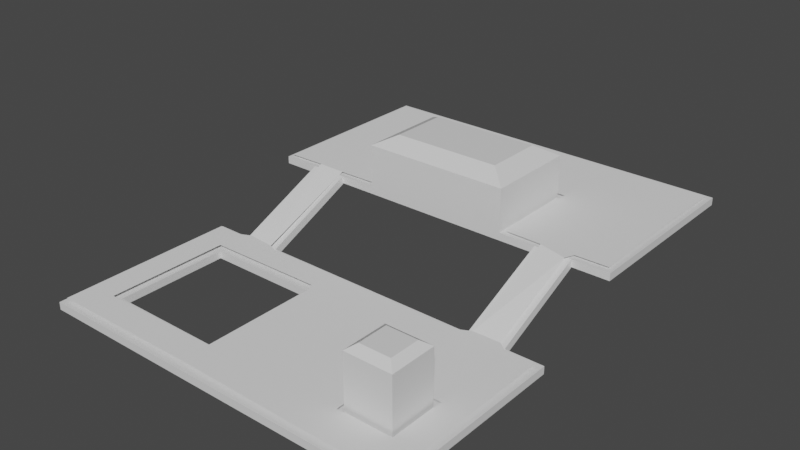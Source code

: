 # Source: MAP-05.blend  (saved by Blender 3.6.11; exported with 4.5.12 LTS)
import bpy
from mathutils import Matrix  # noqa: F401  (used for matrix-valued properties, if any)

bpy.ops.wm.read_factory_settings(use_empty=True)
scene = bpy.context.scene
scene.name = 'Scene'

# ---- collections
col_collection = bpy.data.collections.new('Collection'); scene.collection.children.link(col_collection)

# ---- materials (node trees are filled in below, after node groups)
mat_material = bpy.data.materials.new('Material')
mat_material.alpha_threshold = 0.0
mat_material.use_transparent_shadow = False
mat_material.roughness = 0.5
mat_material.line_color = (0.0, 0.0, 0.0, 1.0)
mat_material_001 = bpy.data.materials.new('Material.001')
mat_material_001.alpha_threshold = 0.0
mat_material_001.use_transparent_shadow = False
mat_material_001.roughness = 0.5
mat_material_001.line_color = (0.0, 0.0, 0.0, 1.0)
mat_material_002 = bpy.data.materials.new('Material.002')
mat_material_002.alpha_threshold = 0.0
mat_material_002.use_transparent_shadow = False
mat_material_002.roughness = 0.5
mat_material_002.line_color = (0.0, 0.0, 0.0, 1.0)
mat_material_003 = bpy.data.materials.new('Material.003')
mat_material_003.alpha_threshold = 0.0
mat_material_003.use_transparent_shadow = False
mat_material_003.roughness = 0.5
mat_material_003.line_color = (0.0, 0.0, 0.0, 1.0)
mat_material_004 = bpy.data.materials.new('Material.004')
mat_material_004.alpha_threshold = 0.0
mat_material_004.use_transparent_shadow = False
mat_material_004.roughness = 0.5
mat_material_004.line_color = (0.0, 0.0, 0.0, 1.0)

# ---- material node trees
mat_material.use_nodes = True; mat_material.node_tree.nodes.clear()
_N = mat_material.node_tree.nodes; _L = mat_material.node_tree.links
n0 = _N.new('ShaderNodeOutputMaterial'); n0.name = 'Material Output'; n0.location = (300, 300)
n1 = _N.new('ShaderNodeBsdfPrincipled'); n1.name = 'Principled BSDF'; n1.location = (10, 300)
n1.distribution = 'GGX'
n1.subsurface_method = 'RANDOM_WALK_SKIN'
n1.inputs[3].default_value = 1.45
n1.inputs[27].default_value = (0.0, 0.0, 0.0, 1.0)
n1.inputs[28].default_value = 1.0
_L.new(n1.outputs[0], n0.inputs[0])
n0.is_active_output = True
mat_material_001.use_nodes = True; mat_material_001.node_tree.nodes.clear()
_N = mat_material_001.node_tree.nodes; _L = mat_material_001.node_tree.links
n0 = _N.new('ShaderNodeOutputMaterial'); n0.name = 'Material Output'; n0.location = (300, 300)
n1 = _N.new('ShaderNodeBsdfPrincipled'); n1.name = 'Principled BSDF'; n1.location = (10, 300)
n1.distribution = 'GGX'
n1.subsurface_method = 'RANDOM_WALK_SKIN'
n1.inputs[3].default_value = 1.45
n1.inputs[27].default_value = (0.0, 0.0, 0.0, 1.0)
n1.inputs[28].default_value = 1.0
_L.new(n1.outputs[0], n0.inputs[0])
n0.is_active_output = True
mat_material_002.use_nodes = True; mat_material_002.node_tree.nodes.clear()
_N = mat_material_002.node_tree.nodes; _L = mat_material_002.node_tree.links
n0 = _N.new('ShaderNodeOutputMaterial'); n0.name = 'Material Output'; n0.location = (300, 300)
n1 = _N.new('ShaderNodeBsdfPrincipled'); n1.name = 'Principled BSDF'; n1.location = (10, 300)
n1.distribution = 'GGX'
n1.subsurface_method = 'RANDOM_WALK_SKIN'
n1.inputs[3].default_value = 1.45
n1.inputs[27].default_value = (0.0, 0.0, 0.0, 1.0)
n1.inputs[28].default_value = 1.0
_L.new(n1.outputs[0], n0.inputs[0])
n0.is_active_output = True
mat_material_003.use_nodes = True; mat_material_003.node_tree.nodes.clear()
_N = mat_material_003.node_tree.nodes; _L = mat_material_003.node_tree.links
n0 = _N.new('ShaderNodeOutputMaterial'); n0.name = 'Material Output'; n0.location = (300, 300)
n1 = _N.new('ShaderNodeBsdfPrincipled'); n1.name = 'Principled BSDF'; n1.location = (10, 300)
n1.distribution = 'GGX'
n1.subsurface_method = 'RANDOM_WALK_SKIN'
n1.inputs[3].default_value = 1.45
n1.inputs[27].default_value = (0.0, 0.0, 0.0, 1.0)
n1.inputs[28].default_value = 1.0
_L.new(n1.outputs[0], n0.inputs[0])
n0.is_active_output = True
mat_material_004.use_nodes = True; mat_material_004.node_tree.nodes.clear()
_N = mat_material_004.node_tree.nodes; _L = mat_material_004.node_tree.links
n0 = _N.new('ShaderNodeOutputMaterial'); n0.name = 'Material Output'; n0.location = (300, 300)
n1 = _N.new('ShaderNodeBsdfPrincipled'); n1.name = 'Principled BSDF'; n1.location = (10, 300)
n1.distribution = 'GGX'
n1.subsurface_method = 'RANDOM_WALK_SKIN'
n1.inputs[3].default_value = 1.45
n1.inputs[27].default_value = (0.0, 0.0, 0.0, 1.0)
n1.inputs[28].default_value = 1.0
_L.new(n1.outputs[0], n0.inputs[0])
n0.is_active_output = True

# ---- world
world_world = bpy.data.worlds.new('World'); scene.world = world_world
world_world.use_nodes = True; world_world.node_tree.nodes.clear()
_N = world_world.node_tree.nodes; _L = world_world.node_tree.links
n0 = _N.new('ShaderNodeOutputWorld'); n0.name = 'World Output'; n0.location = (300, 300)
n1 = _N.new('ShaderNodeBackground'); n1.name = 'Background'; n1.location = (10, 300)
n1.inputs[0].default_value = (0.05088, 0.05088, 0.05088, 1.0)
_L.new(n1.outputs[0], n0.inputs[0])
n0.is_active_output = True
world_world.color = (0.05088, 0.05088, 0.05088)
world_world.use_sun_shadow = False
world_world.sun_shadow_jitter_overblur = 0.0

# ---- meshes
me_cube = bpy.data.meshes.new('Cube')
me_cube.from_pydata([(1.0, 1.0, 1.0), (1.0, 1.0, -1.0), (1.0, -1.0, 1.0), (1.0, -1.0, -1.0), (-1.0, 1.0, 1.0), (-1.0, 1.0, -1.0), (-1.0, -1.0, 1.0), (-1.0, -1.0, -1.0), (-0.2024, 1.0, -1.0), (-0.2024, -1.0, 1.0), (-0.2024, -1.0, -1.0), (-0.2024, 1.0, 1.0), (-1.0, 0.5882, -1.0), (1.0, 0.5882, 1.0), (-1.0, 0.5882, 1.0), (1.0, 0.5882, -1.0), (-0.2024, 0.5882, -1.0), (-0.8033, 0.5882, -1.001), (-1.0, -0.6149, -1.0), (1.0, -0.6149, 1.0), (-0.2024, -0.6149, -1.0), (-1.0, -0.6149, 1.0), (1.0, -0.6149, -1.0), (-0.8033, 1.0, -1.0), (-0.8033, -1.0, 1.0), (-0.8033, -1.0, -1.0), (-0.8033, 1.0, 1.0), (-0.8033, 0.5882, -1.0), (-0.8033, 0.5882, 1.0), (-0.8033, -0.6149, -1.0), (-0.8033, -0.6149, 1.0), (-0.2024, 0.5882, 1.0), (-0.2024, -0.6149, 1.0), (-0.2024, 0.5882, -0.9564), (-0.2024, -0.6149, -0.9564), (-0.2024, 0.5882, -1.001), (-0.8033, 0.5882, -0.996), (-0.8033, -0.6149, -0.996), (-0.2024, -0.6149, -0.9895), (-0.8033, -0.6149, -0.9895)], [], [(30, 21, 6, 24), (25, 24, 6, 7), (12, 14, 4, 5), (20, 22, 3, 10), (22, 19, 2, 3), (8, 11, 0, 1), (23, 26, 11, 8), (29, 20, 10, 25), (3, 2, 9, 10), (19, 32, 9, 2), (0, 11, 31, 13), (23, 8, 16, 27), (1, 0, 13, 15), (8, 1, 15, 16), (18, 21, 14, 12), (26, 4, 14, 28), (7, 6, 21, 18), (13, 31, 32, 19), (15, 13, 19, 22), (16, 15, 22, 20), (28, 14, 21, 30), (32, 31, 33, 34), (12, 27, 29, 18), (11, 26, 28, 31), (5, 23, 27, 12), (18, 29, 25, 7), (5, 4, 26, 23), (10, 9, 24, 25), (32, 30, 24, 9), (31, 28, 17, 35), (28, 30, 37, 36), (30, 32, 38, 39)])
_uv = me_cube.uv_layers.new(name='UVMap')
_uv.uv.foreach_set('vector', [0.8504, 0.7019, 0.875, 0.7019, 0.875, 0.75, 0.8504, 0.75, 0.375, 0.9754, 0.625, 0.9754, 0.625, 1.0, 0.375, 1.0, 0.375, 0.1985, 0.625, 0.1985, 0.625, 0.25, 0.375, 0.25, 0.2247, 0.7019, 0.375, 0.7019, 0.375, 0.75, 0.2247, 0.75, 0.375, 0.7019, 0.625, 0.7019, 0.625, 0.75, 0.375, 0.75, 0.375, 0.3497, 0.625, 0.3497, 0.625, 0.5, 0.375, 0.5, 0.375, 0.2746, 0.625, 0.2746, 0.625, 0.3497, 0.375, 0.3497, 0.1496, 0.7019, 0.2247, 0.7019, 0.2247, 0.75, 0.1496, 0.75, 0.375, 0.75, 0.625, 0.75, 0.625, 0.9003, 0.375, 0.9003, 0.625, 0.7019, 0.7753, 0.7019, 0.7753, 0.75, 0.625, 0.75, 0.625, 0.5, 0.7753, 0.5, 0.7753, 0.5515, 0.625, 0.5515, 0.1496, 0.5, 0.2247, 0.5, 0.2247, 0.5515, 0.1496, 0.5515, 0.375, 0.5, 0.625, 0.5, 0.625, 0.5515, 0.375, 0.5515, 0.2247, 0.5, 0.375, 0.5, 0.375, 0.5515, 0.2247, 0.5515, 0.375, 0.04814, 0.625, 0.04814, 0.625, 0.1985, 0.375, 0.1985, 0.8504, 0.5, 0.875, 0.5, 0.875, 0.5515, 0.8504, 0.5515, 0.375, 0.0, 0.625, 0.0, 0.625, 0.04814, 0.375, 0.04814, 0.625, 0.5515, 0.7753, 0.5515, 0.7753, 0.7019, 0.625, 0.7019, 0.375, 0.5515, 0.625, 0.5515, 0.625, 0.7019, 0.375, 0.7019, 0.2247, 0.5515, 0.375, 0.5515, 0.375, 0.7019, 0.2247, 0.7019, 0.8504, 0.5515, 0.875, 0.5515, 0.875, 0.7019, 0.8504, 0.7019, 0.7753, 0.7019, 0.7753, 0.5515, 0.7753, 0.5515, 0.7753, 0.7019, 0.125, 0.5515, 0.1496, 0.5515, 0.1496, 0.7019, 0.125, 0.7019, 0.7753, 0.5, 0.8504, 0.5, 0.8504, 0.5515, 0.7753, 0.5515, 0.125, 0.5, 0.1496, 0.5, 0.1496, 0.5515, 0.125, 0.5515, 0.125, 0.7019, 0.1496, 0.7019, 0.1496, 0.75, 0.125, 0.75, 0.375, 0.25, 0.625, 0.25, 0.625, 0.2746, 0.375, 0.2746, 0.375, 0.9003, 0.625, 0.9003, 0.625, 0.9754, 0.375, 0.9754, 0.7753, 0.7019, 0.8504, 0.7019, 0.8504, 0.75, 0.7753, 0.75, 0.7753, 0.5515, 0.8504, 0.5515, 0.8504, 0.5515, 0.7753, 0.5515, 0.8504, 0.5515, 0.8504, 0.7019, 0.8504, 0.7019, 0.8504, 0.5515, 0.8504, 0.7019, 0.7753, 0.7019, 0.7753, 0.7019, 0.8504, 0.7019])
me_cube.materials.append(mat_material)
me_cube.use_mirror_vertex_groups = False
me_cube.update()
me_cube_001 = bpy.data.meshes.new('Cube.001')
me_cube_001.from_pydata([(1.0, 1.0, 1.0), (1.0, 1.0, -1.0), (1.0, -1.0, 1.0), (1.0, -1.0, -1.0), (-1.0, 1.0, 1.0), (-1.0, 1.0, -1.0), (-1.0, -1.0, 1.0), (-1.0, -1.0, -1.0), (-1.0, 0.0, -1.0), (1.0, 0.0, 1.0), (-1.0, 0.0, 1.0), (1.0, 0.0, -1.0), (0.4011, 1.0, -1.0), (0.4011, -1.0, 1.0), (0.4011, -1.0, -1.0), (0.4011, 1.0, 1.0), (0.4011, 0.0, -1.0), (0.4011, 0.0, 1.0), (-0.3993, 1.0, -1.0), (-0.3993, -1.0, 1.0), (-0.3993, 0.0, -1.0), (-0.3993, -1.0, -1.0), (-0.3993, 1.0, 1.0), (-0.3993, 0.0, 1.0), (0.0009074, 0.0, 1.0), (0.4011, 1.0, 1.0), (0.0009074, 0.0, 1.0), (0.4011, 0.0, 1.0), (-0.3993, 1.0, 1.0), (-0.3993, 0.0, 1.0), (0.4011, 1.0, 12.5), (0.4011, 0.0, 12.5), (-0.3993, 1.0, 12.5), (-0.3993, 0.0, 12.5), (0.4011, 1.0, 12.5), (0.2945, 0.8143, 15.29), (0.2945, 0.1857, 15.29), (0.4011, 0.0, 12.5), (-0.2927, 0.8143, 15.29), (-0.3993, 1.0, 12.5), (-0.3993, 0.0, 12.5), (-0.2927, 0.1857, 15.29)], [], [(23, 10, 6, 19), (21, 19, 6, 7), (8, 10, 4, 5), (16, 11, 3, 14), (11, 9, 2, 3), (12, 15, 0, 1), (1, 0, 9, 11), (12, 1, 11, 16), (7, 6, 10, 8), (22, 4, 10, 23), (0, 15, 17, 9), (39, 34, 30, 32), (18, 12, 16, 20), (3, 2, 13, 14), (9, 17, 13, 2), (8, 20, 21, 7), (5, 4, 22, 18), (5, 18, 20, 8), (24, 17, 27, 26), (20, 16, 14, 21), (14, 13, 19, 21), (23, 24, 26, 29), (22, 28, 32, 30, 25, 15, 12, 18), (22, 23, 29, 28), (17, 15, 25, 27), (29, 26, 27, 31, 33), (27, 25, 30, 31), (28, 29, 33, 32), (17, 24, 23, 19, 13), (35, 38, 41, 36), (37, 40, 33, 31), (40, 39, 32, 33), (35, 36, 37, 34), (39, 40, 41, 38), (38, 35, 34, 39), (40, 37, 36, 41), (34, 37, 31, 30)])
_uv = me_cube_001.uv_layers.new(name='UVMap')
_uv.uv.foreach_set('vector', [0.7999, 0.625, 0.875, 0.625, 0.875, 0.75, 0.7999, 0.75, 0.375, 0.9249, 0.625, 0.9249, 0.625, 1.0, 0.375, 1.0, 0.375, 0.125, 0.625, 0.125, 0.625, 0.25, 0.375, 0.25, 0.3001, 0.625, 0.375, 0.625, 0.375, 0.75, 0.3001, 0.75, 0.375, 0.625, 0.625, 0.625, 0.625, 0.75, 0.375, 0.75, 0.375, 0.4251, 0.625, 0.4251, 0.625, 0.5, 0.375, 0.5, 0.375, 0.5, 0.625, 0.5, 0.625, 0.625, 0.375, 0.625, 0.3001, 0.5, 0.375, 0.5, 0.375, 0.625, 0.3001, 0.625, 0.375, 0.0, 0.625, 0.0, 0.625, 0.125, 0.375, 0.125, 0.7999, 0.5, 0.875, 0.5, 0.875, 0.625, 0.7999, 0.625, 0.625, 0.5, 0.6999, 0.5, 0.6999, 0.625, 0.625, 0.625, 0.7999, 0.5, 0.6999, 0.5, 0.6999, 0.5, 0.7999, 0.5, 0.2001, 0.5, 0.3001, 0.5, 0.3001, 0.625, 0.2001, 0.625, 0.375, 0.75, 0.625, 0.75, 0.625, 0.8249, 0.375, 0.8249, 0.625, 0.625, 0.6999, 0.625, 0.6999, 0.75, 0.625, 0.75, 0.125, 0.625, 0.2001, 0.625, 0.2001, 0.75, 0.125, 0.75, 0.375, 0.25, 0.625, 0.25, 0.625, 0.3251, 0.375, 0.3251, 0.125, 0.5, 0.2001, 0.5, 0.2001, 0.625, 0.125, 0.625, 0.7499, 0.625, 0.6999, 0.625, 0.6999, 0.625, 0.7499, 0.625, 0.2001, 0.625, 0.3001, 0.625, 0.3001, 0.75, 0.2001, 0.75, 0.375, 0.8249, 0.625, 0.8249, 0.625, 0.9249, 0.375, 0.9249, 0.7999, 0.625, 0.7499, 0.625, 0.7499, 0.625, 0.7999, 0.625, 0.625, 0.3251, 0.625, 0.3251, 0.625, 0.3251, 0.625, 0.4251, 0.625, 0.4251, 0.625, 0.4251, 0.375, 0.4251, 0.375, 0.3251, 0.7999, 0.5, 0.7999, 0.625, 0.7999, 0.625, 0.7999, 0.5, 0.6999, 0.625, 0.6999, 0.5, 0.6999, 0.5, 0.6999, 0.625, 0.7999, 0.625, 0.7499, 0.625, 0.6999, 0.625, 0.6999, 0.625, 0.7999, 0.625, 0.6999, 0.625, 0.6999, 0.5, 0.6999, 0.5, 0.6999, 0.625, 0.7999, 0.5, 0.7999, 0.625, 0.7999, 0.625, 0.7999, 0.5, 0.6999, 0.625, 0.7499, 0.625, 0.7999, 0.625, 0.7999, 0.75, 0.6999, 0.75, 0.7132, 0.5139, 0.7866, 0.5139, 0.7866, 0.6111, 0.7132, 0.6111, 0.6999, 0.625, 0.7999, 0.625, 0.7999, 0.625, 0.6999, 0.625, 0.7999, 0.625, 0.7999, 0.5, 0.7999, 0.5, 0.7999, 0.625, 0.7132, 0.5139, 0.7132, 0.6111, 0.6999, 0.625, 0.6999, 0.5, 0.7999, 0.5, 0.7999, 0.625, 0.7866, 0.6111, 0.7866, 0.5139, 0.7866, 0.5139, 0.7132, 0.5139, 0.6999, 0.5, 0.7999, 0.5, 0.7999, 0.625, 0.6999, 0.625, 0.7132, 0.6111, 0.7866, 0.6111, 0.6999, 0.5, 0.6999, 0.625, 0.6999, 0.625, 0.6999, 0.5])
me_cube_001.materials.append(mat_material_001)
me_cube_001.use_mirror_vertex_groups = False
me_cube_001.update()
me_cube_002 = bpy.data.meshes.new('Cube.002')
me_cube_002.from_pydata([(1.0, 1.0, 1.0), (1.0, 1.0, -1.0), (1.0, -1.0, 1.0), (1.0, -1.0, -1.0), (-1.0, 1.0, 1.0), (-1.0, 1.0, -1.0), (-1.0, -1.0, 1.0), (-1.0, -1.0, -1.0)], [], [(0, 4, 6, 2), (3, 2, 6, 7), (7, 6, 4, 5), (5, 1, 3, 7), (1, 0, 2, 3), (5, 4, 0, 1)])
_uv = me_cube_002.uv_layers.new(name='UVMap')
_uv.uv.foreach_set('vector', [0.625, 0.5, 0.875, 0.5, 0.875, 0.75, 0.625, 0.75, 0.375, 0.75, 0.625, 0.75, 0.625, 1.0, 0.375, 1.0, 0.375, 0.0, 0.625, 0.0, 0.625, 0.25, 0.375, 0.25, 0.125, 0.5, 0.375, 0.5, 0.375, 0.75, 0.125, 0.75, 0.375, 0.5, 0.625, 0.5, 0.625, 0.75, 0.375, 0.75, 0.375, 0.25, 0.625, 0.25, 0.625, 0.5, 0.375, 0.5])
me_cube_002.materials.append(mat_material_002)
me_cube_002.use_mirror_vertex_groups = False
me_cube_002.update()
me_cube_003 = bpy.data.meshes.new('Cube.003')
me_cube_003.from_pydata([(1.0, 1.0, 1.0), (1.0, 1.0, -1.0), (1.0, -1.0, 1.0), (1.0, -1.0, -1.0), (-1.0, 1.0, 1.0), (-1.0, 1.0, -1.0), (-1.0, -1.0, 1.0), (-1.0, -1.0, -1.0)], [], [(0, 4, 6, 2), (3, 2, 6, 7), (7, 6, 4, 5), (5, 1, 3, 7), (1, 0, 2, 3), (5, 4, 0, 1)])
_uv = me_cube_003.uv_layers.new(name='UVMap')
_uv.uv.foreach_set('vector', [0.625, 0.5, 0.875, 0.5, 0.875, 0.75, 0.625, 0.75, 0.375, 0.75, 0.625, 0.75, 0.625, 1.0, 0.375, 1.0, 0.375, 0.0, 0.625, 0.0, 0.625, 0.25, 0.375, 0.25, 0.125, 0.5, 0.375, 0.5, 0.375, 0.75, 0.125, 0.75, 0.375, 0.5, 0.625, 0.5, 0.625, 0.75, 0.375, 0.75, 0.375, 0.25, 0.625, 0.25, 0.625, 0.5, 0.375, 0.5])
me_cube_003.materials.append(mat_material_003)
me_cube_003.use_mirror_vertex_groups = False
me_cube_003.update()
me_cube_004 = bpy.data.meshes.new('Cube.004')
me_cube_004.from_pydata([(1.0, 1.0, -1.034), (1.0, -1.0, -1.034), (-1.0, 1.0, -1.034), (-1.0, -1.0, -1.034), (1.0, -1.0, 13.54), (0.6504, -0.6504, 15.12), (-0.6504, -0.6504, 15.12), (-1.0, -1.0, 13.54), (1.0, 1.0, 13.54), (0.6504, 0.6504, 15.12), (-0.6504, 0.6504, 15.12), (-1.0, 1.0, 13.54)], [], [(3, 7, 11, 2), (2, 0, 1, 3), (2, 11, 8, 0), (0, 8, 4, 1), (9, 10, 6, 5), (5, 6, 7, 4), (9, 5, 4, 8), (6, 10, 11, 7), (10, 9, 8, 11), (1, 4, 7, 3)])
_uv = me_cube_004.uv_layers.new(name='UVMap')
_uv.uv.foreach_set('vector', [0.375, 0.0, 0.6196, 0.0, 0.6196, 0.25, 0.375, 0.25, 0.125, 0.5, 0.375, 0.5, 0.375, 0.75, 0.125, 0.75, 0.375, 0.25, 0.6196, 0.25, 0.6196, 0.5, 0.375, 0.5, 0.375, 0.5, 0.6196, 0.5, 0.6196, 0.75, 0.375, 0.75, 0.6687, 0.5437, 0.8313, 0.5437, 0.8313, 0.7063, 0.6687, 0.7063, 0.6687, 0.7063, 0.8313, 0.7063, 0.875, 0.75, 0.625, 0.75, 0.6687, 0.5437, 0.6687, 0.7063, 0.6196, 0.75, 0.6196, 0.5, 0.8313, 0.7063, 0.8313, 0.5437, 0.875, 0.5, 0.875, 0.75, 0.8313, 0.5437, 0.6687, 0.5437, 0.625, 0.5, 0.875, 0.5, 0.375, 0.75, 0.6196, 0.75, 0.6196, 1.0, 0.375, 1.0])
me_cube_004.materials.append(mat_material_004)
me_cube_004.use_mirror_vertex_groups = False
me_cube_004.update()
me_navmesh_001 = bpy.data.meshes.new('Navmesh.001')
me_navmesh_001.from_pydata([(-9.711, -13.0, 2.8), (-4.259, -13.06, 2.8), (-4.25, -15.25, 2.8), (2.516, -15.2, 2.801), (2.751, -19.77, 2.8), (-3.469, -19.74, 2.8), (-9.74, -19.77, 2.8), (4.172, -15.18, 2.805), (4.25, -10.25, 2.8), (6.221, -10.21, 2.8), (7.781, -10.24, 2.8), (9.801, -10.19, 2.8), (9.742, -19.71, 2.8), (-3.75, -14.5, 2.4), (-3.75, -10.25, 2.4), (3.5, -10.25, 2.4), (3.5, -14.5, 2.4), (-5.191, 4.771, 0.5999), (-5.551, 2.969, 0.5999), (-8.4, 2.948, 0.5999), (-8.409, 0.009387, 0.5999), (-5.5, 0.0, 0.5999), (-5.491, 0.4088, 0.5999), (-4.5, -4.62, 0.5999), (-5.629, -4.68, 0.5999), (-6.25, -5.0, 0.5999), (-6.219, -10.15, 2.8), (-4.32, -10.19, 2.8), (-9.771, -10.28, 2.8), (-8.0, -10.25, 2.8), (-7.771, -9.751, 2.8), (-7.711, -5.031, 0.5999), (-8.21, -4.651, 0.5999), (-9.74, -4.712, 0.5999), (-9.742, 4.77, 0.5999), (1.44, -4.681, 0.5999), (1.75, -3.0, 0.5999), (1.969, -3.35, 0.5999), (8.229, -3.281, 0.5999), (8.25, 3.25, 0.5999), (1.749, 3.151, 0.5999), (1.719, 4.681, 0.5999), (9.74, 4.742, 0.5999), (9.742, -4.71, 0.5999), (8.431, -4.68, 0.5999), (7.75, -5.0, 0.5999), (6.228, -4.85, 0.5999), (5.82, -4.681, 0.5999)], [], [(2, 1, 0), (5, 2, 6), (6, 2, 0), (2, 5, 3), (3, 5, 4), (8, 7, 9), (9, 7, 10), (10, 7, 11), (11, 7, 12), (12, 7, 4), (4, 7, 3), (16, 15, 13), (13, 15, 14), (29, 28, 0), (34, 19, 17), (17, 19, 18), (25, 24, 31), (31, 24, 32), (32, 24, 21), (32, 21, 20), (1, 27, 26), (1, 26, 0), (0, 26, 29), (29, 26, 30), (20, 19, 34), (31, 30, 25), (25, 30, 26), (32, 20, 33), (33, 20, 34), (24, 23, 21), (21, 23, 22), (37, 36, 35), (38, 37, 47), (47, 37, 35), (42, 41, 39), (39, 41, 40), (45, 44, 46), (46, 44, 47), (47, 44, 38), (45, 46, 10), (10, 46, 9), (43, 42, 38), (38, 42, 39), (38, 44, 43), (40, 18, 36), (36, 18, 22), (36, 22, 35), (35, 22, 23), (40, 41, 18), (18, 41, 17)])
me_navmesh_001.update()

# ---- objects
ob_cube = bpy.data.objects.new('Cube', me_cube)
ob_cube_001 = bpy.data.objects.new('Cube.001', me_cube_001)
ob_cube_002 = bpy.data.objects.new('Cube.002', me_cube_002)
ob_cube_003 = bpy.data.objects.new('Cube.003', me_cube_003)
ob_cube_004 = bpy.data.objects.new('Cube.004', me_cube_004)
ob_navmesh = bpy.data.objects.new('Navmesh', me_navmesh_001)

# ---- transforms, parenting, visibility, modifiers, constraints
ob_cube.location = (-0.01114, -0.3531, 0.02001)
ob_cube.rotation_euler = (0.0, -0.0, -3.145)
ob_cube.scale = (-0.4857, 0.2429, 0.009714)
ob_cube.lock_rotations_4d = False
ob_cube.empty_display_type = 'ARROWS'
ob_cube.lineart.crease_threshold = 0.0
ob_cube_001.location = (-0.008657, 0.3755, 0.1317)
ob_cube_001.rotation_euler = (0.0, -0.0, -3.145)
ob_cube_001.scale = (-0.4857, 0.2429, 0.009714)
ob_cube_001.lock_rotations_4d = False
ob_cube_001.empty_display_type = 'ARROWS'
ob_cube_001.lineart.crease_threshold = 0.0
ob_cube_002.location = (-0.3499, 0.01236, 0.07587)
ob_cube_002.rotation_euler = (-0.4214, -0.0, -3.145)
ob_cube_002.scale = (0.04857, 0.1371, 0.01011)
ob_cube_002.lock_rotations_4d = False
ob_cube_002.empty_display_type = 'ARROWS'
ob_cube_002.lineart.crease_threshold = 0.0
ob_cube_003.location = (0.3301, 0.01004, 0.07587)
ob_cube_003.rotation_euler = (-0.4214, -0.0, -3.145)
ob_cube_003.scale = (0.04857, 0.1371, 0.01011)
ob_cube_003.lock_rotations_4d = False
ob_cube_003.empty_display_type = 'ARROWS'
ob_cube_003.lineart.crease_threshold = 0.0
ob_cube_004.location = (0.3276, -0.4271, 0.03938)
ob_cube_004.rotation_euler = (0.0, -0.0, -3.145)
ob_cube_004.scale = (-0.06071, 0.06071, 0.009714)
ob_cube_004.lock_rotations_4d = False
ob_cube_004.empty_display_type = 'ARROWS'
ob_cube_004.lineart.crease_threshold = 0.0
ob_navmesh.location = (-0.01114, -0.3531, 0.0103)
ob_navmesh.rotation_euler = (0.0, -0.0, -3.145)
ob_navmesh.scale = (0.04857, 0.04857, 0.04857)

# ---- collection membership
col_collection.objects.link(ob_cube)
col_collection.objects.link(ob_cube_001)
col_collection.objects.link(ob_cube_002)
col_collection.objects.link(ob_cube_003)
col_collection.objects.link(ob_cube_004)
col_collection.objects.link(ob_navmesh)

# ---- scene / render settings (as saved in the file)
scene.frame_start = 1; scene.frame_end = 250; scene.frame_set(0)
scene.render.engine = 'BLENDER_EEVEE_NEXT'
scene.cycles.sampling_pattern = 'TABULATED_SOBOL'
scene.view_settings.view_transform = 'Filmic'
bpy.context.view_layer.update()

# ---- added for rendering (the .blend has no active camera and no usable light): camera, sun
cam_auto = bpy.data.cameras.new('AutoCamera')
cam_auto.lens = 50.0
cam_auto.sensor_width = 36.0
cam_auto.clip_end = 1000.0
ob_auto_camera = bpy.data.objects.new('AutoCamera', cam_auto)
scene.collection.objects.link(ob_auto_camera)
ob_auto_camera.location = (1.45511, -1.74681, 1.31727)
ob_auto_camera.rotation_euler = (1.09748, -7.21219e-08, 0.694738)
scene.camera = ob_auto_camera
light_auto_sun = bpy.data.lights.new('AutoSun', 'SUN')
light_auto_sun.energy = 3.0
light_auto_sun.angle = 0.0523599
ob_auto_sun = bpy.data.objects.new('AutoSun', light_auto_sun)
scene.collection.objects.link(ob_auto_sun)
ob_auto_sun.rotation_euler = (0.872665, 0.174533, 0.523599)
bpy.context.view_layer.update()
